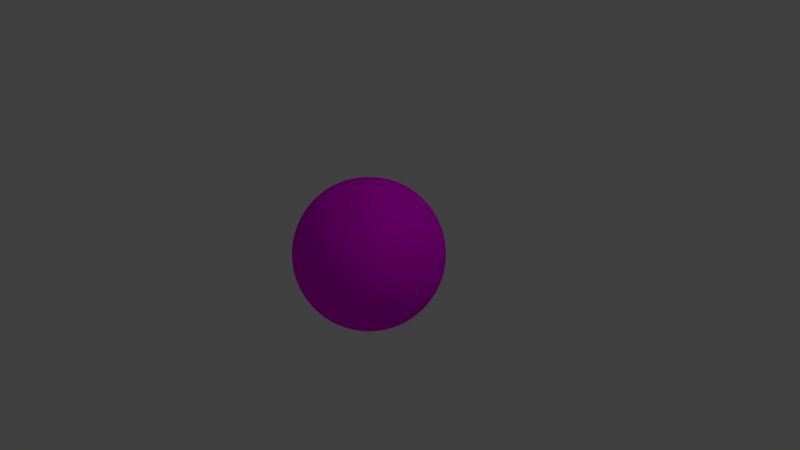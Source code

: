 # Source: itchbal1.blend  (saved by Blender 2.79.0; exported with 4.5.12 LTS)
import bpy
from mathutils import Matrix  # noqa: F401  (used for matrix-valued properties, if any)

bpy.ops.wm.read_factory_settings(use_empty=True)
scene = bpy.context.scene
scene.name = 'Scene'

# ---- collections
col_collection_1 = bpy.data.collections.new('Collection 1'); scene.collection.children.link(col_collection_1)

# ---- images (referenced by path relative to the original .blend; pixels are not part of the script)
import os
ASSET_DIR = os.environ.get("B2B_ASSET_DIR", "")  # directory of the original .blend (textures are referenced by path, not embedded)
HERE = os.path.dirname(os.path.abspath(__file__))  # packed textures are extracted next to this script under _unpacked/

def load_image(name, relpath, width, height, colorspace="sRGB"):
    """Load a texture the original file referenced (path relative to the .blend, or extracted next to this script)."""
    p = next((c for c in (os.path.join(HERE, relpath), os.path.join(ASSET_DIR, relpath)) if relpath and os.path.exists(c)), "")
    if p:
        img = bpy.data.images.load(p, check_existing=True)
        img.name = name
    else:  # same state as the original file: an image datablock whose file is absent (Cycles renders it pink)
        img = bpy.data.images.new(name, width, height)
        img.source = "FILE"
        img.filepath = "//" + (relpath or name)
    img.colorspace_settings.name = colorspace
    return img
img_itchballtexture_jpg_001 = load_image('itchballtexture.jpg.001', 'itchballtexture.jpg', 1024, 1024, 'sRGB')

# ---- materials (node trees are filled in below, after node groups)
mat_material_004 = bpy.data.materials.new('Material.004')
mat_material_004.alpha_threshold = 0.0
mat_material_004.roughness = 0.5

# ---- material node trees
mat_material_004.use_nodes = True; mat_material_004.node_tree.nodes.clear()
_N = mat_material_004.node_tree.nodes; _L = mat_material_004.node_tree.links
n0 = _N.new('ShaderNodeOutputMaterial'); n0.name = 'Material Output'; n0.location = (300, 300)
n1 = _N.new('ShaderNodeBsdfDiffuse'); n1.name = 'Diffuse BSDF'; n1.location = (10, 300)
n2 = _N.new('ShaderNodeTexImage'); n2.name = 'Image Texture'; n2.location = (-180, 300)
n2.width = 140
n2.image = img_itchballtexture_jpg_001
_L.new(n1.outputs[0], n0.inputs[0])
_L.new(n2.outputs[0], n1.inputs[0])
n0.is_active_output = True

# ---- world
world_world = bpy.data.worlds.new('World'); scene.world = world_world
world_world.color = (0.05088, 0.05088, 0.05088)
world_world.use_sun_shadow = False
world_world.sun_shadow_jitter_overblur = 0.0
world_world.cycles.sampling_method = 'MANUAL'

# ---- cameras
cam_camera = bpy.data.cameras.new('Camera')
cam_camera.clip_end = 100.0
cam_camera.lens = 35.0
cam_camera.sensor_width = 32.0
cam_camera.sensor_height = 18.0
cam_camera.ortho_scale = 7.314
cam_camera.dof.focus_distance = 0.0

# ---- lights
light_lamp = bpy.data.lights.new('Lamp', 'POINT')
light_lamp.transmission_factor = 0.0
light_lamp.cutoff_distance = 30.0
light_lamp.energy = 100.0
light_lamp.shadow_buffer_clip_start = 1.001
light_lamp.shadow_soft_size = 0.1
light_lamp.shadow_maximum_resolution = 0.006
light_lamp.use_absolute_resolution = True

# ---- meshes
me_sphere = bpy.data.meshes.new('Sphere')
me_sphere.from_pydata([(3.912e-08, -3.278e-07, 0.9829), (0.07466, 0.3753, 0.9239), (0.1084, 0.5449, 0.8315), (0.1379, 0.6935, 0.7071), (0.1622, 0.8155, 0.5556), (0.1802, 0.9061, 0.3827), (0.1913, 0.9619, 0.1951), (0.1951, 0.9808, 7.55e-08), (0.1913, 0.9619, -0.1951), (0.1802, 0.9061, -0.3827), (0.1622, 0.8155, -0.5556), (0.1379, 0.6935, -0.7071), (0.1084, 0.5449, -0.8315), (0.07466, 0.3753, -0.9239), (3.912e-08, -3.278e-07, -0.9829), (3.725e-08, -3.278e-07, 0.9829), (0.1464, 0.3536, 0.9239), (0.2126, 0.5133, 0.8315), (0.2706, 0.6533, 0.7071), (0.3182, 0.7682, 0.5556), (0.3536, 0.8536, 0.3827), (0.3753, 0.9061, 0.1951), (0.3827, 0.9239, 7.55e-08), (0.3753, 0.9061, -0.1951), (0.3536, 0.8536, -0.3827), (0.3182, 0.7682, -0.5556), (0.2706, 0.6533, -0.7071), (0.2126, 0.5133, -0.8315), (0.1464, 0.3536, -0.9239), (3.725e-08, -3.278e-07, -0.9829), (3.725e-08, -3.204e-07, 0.9829), (0.2126, 0.3182, 0.9239), (0.3087, 0.4619, 0.8315), (0.3928, 0.5879, 0.7071), (0.4619, 0.6913, 0.5556), (0.5133, 0.7682, 0.3827), (0.5449, 0.8155, 0.1951), (0.5556, 0.8315, 7.55e-08), (0.5449, 0.8155, -0.1951), (0.5133, 0.7682, -0.3827), (0.4619, 0.6913, -0.5556), (0.3928, 0.5879, -0.7071), (0.3087, 0.4619, -0.8315), (0.2126, 0.3182, -0.9239), (3.725e-08, -3.204e-07, -0.9829), (3.725e-08, -3.204e-07, 0.9829), (0.2706, 0.2706, 0.9239), (0.3928, 0.3928, 0.8315), (0.5, 0.5, 0.7071), (0.5879, 0.5879, 0.5556), (0.6533, 0.6533, 0.3827), (0.6935, 0.6935, 0.1951), (0.7071, 0.7071, 7.55e-08), (0.6935, 0.6935, -0.1951), (0.6533, 0.6533, -0.3827), (0.5879, 0.5879, -0.5556), (0.5, 0.5, -0.7071), (0.3928, 0.3928, -0.8315), (0.2706, 0.2706, -0.9239), (3.725e-08, -3.204e-07, -0.9829), (3.725e-08, -3.204e-07, 0.9829), (0.3182, 0.2126, 0.9239), (0.4619, 0.3087, 0.8315), (0.5879, 0.3928, 0.7071), (0.6913, 0.4619, 0.5556), (0.7682, 0.5133, 0.3827), (0.8155, 0.5449, 0.1951), (0.8315, 0.5556, 7.55e-08), (0.8155, 0.5449, -0.1951), (0.7682, 0.5133, -0.3827), (0.6913, 0.4619, -0.5556), (0.5879, 0.3928, -0.7071), (0.4619, 0.3087, -0.8315), (0.3182, 0.2126, -0.9239), (3.725e-08, -3.204e-07, -0.9829), (4.47e-08, -3.204e-07, 0.9829), (0.3536, 0.1464, 0.9239), (0.5133, 0.2126, 0.8315), (0.6533, 0.2706, 0.7071), (0.7682, 0.3182, 0.5556), (0.8536, 0.3536, 0.3827), (0.9061, 0.3753, 0.1951), (0.9239, 0.3827, 7.55e-08), (0.9061, 0.3753, -0.1951), (0.8536, 0.3536, -0.3827), (0.7682, 0.3182, -0.5556), (0.6533, 0.2706, -0.7071), (0.5133, 0.2126, -0.8315), (0.3536, 0.1464, -0.9239), (4.47e-08, -3.204e-07, -0.9829), (4.47e-08, -3.204e-07, 0.9829), (0.3753, 0.07466, 0.9239), (0.5449, 0.1084, 0.8315), (0.6935, 0.1379, 0.7071), (0.8155, 0.1622, 0.5556), (0.9061, 0.1802, 0.3827), (0.9619, 0.1913, 0.1951), (0.9808, 0.1951, 7.55e-08), (0.9619, 0.1913, -0.1951), (0.9061, 0.1802, -0.3827), (0.8155, 0.1622, -0.5556), (0.6935, 0.1379, -0.7071), (0.5449, 0.1084, -0.8315), (0.3753, 0.07466, -0.9239), (4.47e-08, -3.204e-07, -0.9829), (4.47e-08, -3.211e-07, 0.9829), (0.3827, -3.192e-07, 0.9239), (0.5556, -3.117e-07, 0.8315), (0.7071, -3.192e-07, 0.7071), (0.8315, -3.341e-07, 0.5556), (0.9239, -2.745e-07, 0.3827), (0.9808, -3.937e-07, 0.1951), (1.0, -3.788e-07, 7.55e-08), (0.9808, -3.937e-07, -0.1951), (0.9239, -2.298e-07, -0.3827), (0.8315, -3.341e-07, -0.5556), (0.7071, -3.192e-07, -0.7071), (0.5556, -3.415e-07, -0.8315), (0.3827, -3.043e-07, -0.9239), (4.47e-08, -3.211e-07, -0.9829), (4.47e-08, -3.204e-07, 0.9829), (0.3753, -0.07466, 0.9239), (0.5449, -0.1084, 0.8315), (0.6935, -0.138, 0.7071), (0.8155, -0.1622, 0.5556), (0.9061, -0.1802, 0.3827), (0.9619, -0.1913, 0.1951), (0.9808, -0.1951, 7.55e-08), (0.9619, -0.1913, -0.1951), (0.9061, -0.1802, -0.3827), (0.8155, -0.1622, -0.5556), (0.6935, -0.138, -0.7071), (0.5449, -0.1084, -0.8315), (0.3753, -0.07466, -0.9239), (4.47e-08, -3.204e-07, -0.9829), (4.47e-08, -3.204e-07, 0.9829), (0.3536, -0.1464, 0.9239), (0.5133, -0.2126, 0.8315), (0.6533, -0.2706, 0.7071), (0.7682, -0.3182, 0.5556), (0.8536, -0.3536, 0.3827), (0.9061, -0.3753, 0.1951), (0.9239, -0.3827, 7.55e-08), (0.9061, -0.3753, -0.1951), (0.8536, -0.3536, -0.3827), (0.7682, -0.3182, -0.5556), (0.6533, -0.2706, -0.7071), (0.5133, -0.2126, -0.8315), (0.3536, -0.1464, -0.9239), (4.47e-08, -3.204e-07, -0.9829), (3.725e-08, -3.204e-07, 0.9829), (0.3182, -0.2126, 0.9239), (0.4619, -0.3087, 0.8315), (0.5879, -0.3928, 0.7071), (0.6913, -0.4619, 0.5556), (0.7682, -0.5133, 0.3827), (0.8155, -0.5449, 0.1951), (0.8315, -0.5556, 7.55e-08), (0.8155, -0.5449, -0.1951), (0.7682, -0.5133, -0.3827), (0.6913, -0.4619, -0.5556), (0.5879, -0.3928, -0.7071), (0.4619, -0.3087, -0.8315), (0.3182, -0.2126, -0.9239), (3.725e-08, -3.204e-07, -0.9829), (3.725e-08, -3.204e-07, 0.9829), (0.2706, -0.2706, 0.9239), (0.3928, -0.3928, 0.8315), (0.5, -0.5, 0.7071), (0.5879, -0.5879, 0.5556), (0.6533, -0.6533, 0.3827), (0.6935, -0.6935, 0.1951), (0.7071, -0.7071, 7.55e-08), (0.6935, -0.6935, -0.1951), (0.6533, -0.6533, -0.3827), (0.5879, -0.5879, -0.5556), (0.5, -0.5, -0.7071), (0.3928, -0.3928, -0.8315), (0.2706, -0.2706, -0.9239), (3.725e-08, -3.204e-07, -0.9829), (3.725e-08, -3.204e-07, 0.9829), (0.2126, -0.3182, 0.9239), (0.3087, -0.4619, 0.8315), (0.3928, -0.5879, 0.7071), (0.4619, -0.6913, 0.5556), (0.5133, -0.7682, 0.3827), (0.5449, -0.8155, 0.1951), (0.5556, -0.8315, 7.55e-08), (0.5449, -0.8155, -0.1951), (0.5133, -0.7682, -0.3827), (0.4619, -0.6913, -0.5556), (0.3928, -0.5879, -0.7071), (0.3087, -0.4619, -0.8315), (0.2126, -0.3182, -0.9239), (3.725e-08, -3.204e-07, -0.9829), (3.725e-08, -3.278e-07, 0.9829), (0.1464, -0.3536, 0.9239), (0.2126, -0.5133, 0.8315), (0.2706, -0.6533, 0.7071), (0.3182, -0.7682, 0.5556), (0.3536, -0.8536, 0.3827), (0.3753, -0.9061, 0.1951), (0.3827, -0.9239, 7.55e-08), (0.3753, -0.9061, -0.1951), (0.3536, -0.8536, -0.3827), (0.3182, -0.7682, -0.5556), (0.2706, -0.6533, -0.7071), (0.2126, -0.5133, -0.8315), (0.1464, -0.3536, -0.9239), (3.725e-08, -3.278e-07, -0.9829), (3.912e-08, -3.278e-07, 0.9829), (0.07466, -0.3753, 0.9239), (0.1084, -0.5449, 0.8315), (0.1379, -0.6935, 0.7071), (0.1622, -0.8155, 0.5556), (0.1802, -0.9061, 0.3827), (0.1913, -0.9619, 0.1951), (0.1951, -0.9808, 7.55e-08), (0.1913, -0.9619, -0.1951), (0.1802, -0.9061, -0.3827), (0.1622, -0.8155, -0.5556), (0.1379, -0.6935, -0.7071), (0.1084, -0.5449, -0.8315), (0.07466, -0.3753, -0.9239), (3.912e-08, -3.278e-07, -0.9829), (3.893e-08, -3.278e-07, 0.9829), (4.122e-08, -0.3827, 0.9239), (2.632e-08, -0.5556, 0.8315), (-2.584e-08, -0.7071, 0.7071), (-8.544e-08, -0.8315, 0.5556), (6.357e-08, -0.9239, 0.3827), (-8.544e-08, -0.9808, 0.1951), (-1.003e-07, -1.0, 7.55e-08), (-8.544e-08, -0.9808, -0.1951), (6.357e-08, -0.9239, -0.3827), (-8.544e-08, -0.8315, -0.5556), (-2.584e-08, -0.7071, -0.7071), (-1.094e-08, -0.5556, -0.8315), (3.964e-09, -0.3827, -0.9239), (3.893e-08, -3.278e-07, -0.9829), (3.912e-08, -3.278e-07, 0.9829), (-0.07466, -0.3753, 0.9239), (-0.1084, -0.5449, 0.8315), (-0.1379, -0.6935, 0.7071), (-0.1622, -0.8155, 0.5556), (-0.1802, -0.9061, 0.3827), (-0.1913, -0.9619, 0.1951), (-0.1951, -0.9808, 7.55e-08), (-0.1913, -0.9619, -0.1951), (-0.1802, -0.9061, -0.3827), (-0.1622, -0.8155, -0.5556), (-0.1379, -0.6935, -0.7071), (-0.1084, -0.5449, -0.8315), (-0.07466, -0.3753, -0.9239), (3.912e-08, -3.278e-07, -0.9829), (3.725e-08, -3.278e-07, 0.9829), (-0.1464, -0.3536, 0.9239), (-0.2126, -0.5133, 0.8315), (-0.2706, -0.6533, 0.7071), (-0.3182, -0.7682, 0.5556), (-0.3536, -0.8536, 0.3827), (-0.3753, -0.9061, 0.1951), (-0.3827, -0.9239, 7.55e-08), (-0.3753, -0.9061, -0.1951), (-0.3536, -0.8536, -0.3827), (-0.3182, -0.7682, -0.5556), (-0.2706, -0.6533, -0.7071), (-0.2126, -0.5133, -0.8315), (-0.1464, -0.3536, -0.9239), (3.725e-08, -3.278e-07, -0.9829), (3.725e-08, -3.204e-07, 0.9829), (-0.2126, -0.3182, 0.9239), (-0.3087, -0.4619, 0.8315), (-0.3928, -0.5879, 0.7071), (-0.4619, -0.6913, 0.5556), (-0.5133, -0.7682, 0.3827), (-0.5449, -0.8155, 0.1951), (-0.5556, -0.8315, 7.55e-08), (-0.5449, -0.8155, -0.1951), (-0.5133, -0.7682, -0.3827), (-0.4619, -0.6913, -0.5556), (-0.3928, -0.5879, -0.7071), (-0.3087, -0.4619, -0.8315), (-0.2126, -0.3182, -0.9239), (3.725e-08, -3.204e-07, -0.9829), (3.725e-08, -3.204e-07, 0.9829), (-0.2706, -0.2706, 0.9239), (-0.3928, -0.3928, 0.8315), (-0.5, -0.5, 0.7071), (-0.5879, -0.5879, 0.5556), (-0.6533, -0.6533, 0.3827), (-0.6935, -0.6935, 0.1951), (-0.7071, -0.7071, 7.55e-08), (-0.6935, -0.6935, -0.1951), (-0.6533, -0.6533, -0.3827), (-0.5879, -0.5879, -0.5556), (-0.5, -0.5, -0.7071), (-0.3928, -0.3928, -0.8315), (-0.2706, -0.2706, -0.9239), (3.725e-08, -3.204e-07, -0.9829), (3.725e-08, -3.204e-07, 0.9829), (-0.3182, -0.2126, 0.9239), (-0.4619, -0.3087, 0.8315), (-0.5879, -0.3928, 0.7071), (-0.6913, -0.4619, 0.5556), (-0.7682, -0.5133, 0.3827), (-0.8155, -0.5449, 0.1951), (-0.8315, -0.5556, 7.55e-08), (-0.8155, -0.5449, -0.1951), (-0.7682, -0.5133, -0.3827), (-0.6913, -0.4619, -0.5556), (-0.5879, -0.3928, -0.7071), (-0.4619, -0.3087, -0.8315), (-0.3182, -0.2126, -0.9239), (3.725e-08, -3.204e-07, -0.9829), (4.47e-08, -3.204e-07, 0.9829), (-0.3536, -0.1464, 0.9239), (-0.5133, -0.2126, 0.8315), (-0.6533, -0.2706, 0.7071), (-0.7682, -0.3182, 0.5556), (-0.8536, -0.3536, 0.3827), (-0.9061, -0.3753, 0.1951), (-0.9239, -0.3827, 7.55e-08), (-0.9061, -0.3753, -0.1951), (-0.8536, -0.3536, -0.3827), (-0.7682, -0.3182, -0.5556), (-0.6533, -0.2706, -0.7071), (-0.5133, -0.2126, -0.8315), (-0.3536, -0.1464, -0.9239), (4.47e-08, -3.204e-07, -0.9829), (4.47e-08, -3.204e-07, 0.9829), (-0.3753, -0.07466, 0.9239), (-0.5449, -0.1084, 0.8315), (-0.6935, -0.1379, 0.7071), (-0.8155, -0.1622, 0.5556), (-0.9061, -0.1802, 0.3827), (-0.9619, -0.1913, 0.1951), (-0.9808, -0.1951, 7.55e-08), (-0.9619, -0.1913, -0.1951), (-0.9061, -0.1802, -0.3827), (-0.8155, -0.1622, -0.5556), (-0.6935, -0.1379, -0.7071), (-0.5449, -0.1084, -0.8315), (-0.3753, -0.07466, -0.9239), (4.47e-08, -3.204e-07, -0.9829), (4.47e-08, -3.211e-07, 0.9829), (-0.3827, -2.819e-07, 0.9239), (-0.5556, -2.819e-07, 0.8315), (-0.7071, -1.851e-07, 0.7071), (-0.8315, -1.404e-07, 0.5556), (-0.9239, -3.192e-07, 0.3827), (-0.9808, -9.567e-08, 0.1951), (-1.0, -1.404e-07, 7.55e-08), (-0.9808, -9.567e-08, -0.1951), (-0.9239, -3.192e-07, -0.3827), (-0.8315, -1.404e-07, -0.5556), (-0.7071, -1.851e-07, -0.7071), (-0.5556, -2.596e-07, -0.8315), (-0.3827, -2.521e-07, -0.9239), (4.47e-08, -3.211e-07, -0.9829), (4.47e-08, -3.204e-07, 0.9829), (-0.3753, 0.07466, 0.9239), (-0.5449, 0.1084, 0.8315), (-0.6935, 0.1379, 0.7071), (-0.8155, 0.1622, 0.5556), (-0.9061, 0.1802, 0.3827), (-0.9619, 0.1913, 0.1951), (-0.9808, 0.1951, 7.55e-08), (-0.9619, 0.1913, -0.1951), (-0.9061, 0.1802, -0.3827), (-0.8155, 0.1622, -0.5556), (-0.6935, 0.1379, -0.7071), (-0.5449, 0.1084, -0.8315), (-0.3753, 0.07466, -0.9239), (4.47e-08, -3.204e-07, -0.9829), (4.47e-08, -3.204e-07, 0.9829), (-0.3536, 0.1464, 0.9239), (-0.5133, 0.2126, 0.8315), (-0.6533, 0.2706, 0.7071), (-0.7682, 0.3182, 0.5556), (-0.8536, 0.3536, 0.3827), (-0.9061, 0.3753, 0.1951), (-0.9239, 0.3827, 7.55e-08), (-0.9061, 0.3753, -0.1951), (-0.8536, 0.3536, -0.3827), (-0.7682, 0.3182, -0.5556), (-0.6533, 0.2706, -0.7071), (-0.5133, 0.2126, -0.8315), (-0.3536, 0.1464, -0.9239), (4.47e-08, -3.204e-07, -0.9829), (3.725e-08, -3.204e-07, 0.9829), (-0.3182, 0.2126, 0.9239), (-0.4619, 0.3087, 0.8315), (-0.5879, 0.3928, 0.7071), (-0.6913, 0.4619, 0.5556), (-0.7682, 0.5133, 0.3827), (-0.8155, 0.5449, 0.1951), (-0.8315, 0.5556, 7.55e-08), (-0.8155, 0.5449, -0.1951), (-0.7682, 0.5133, -0.3827), (-0.6913, 0.4619, -0.5556), (-0.5879, 0.3928, -0.7071), (-0.4619, 0.3087, -0.8315), (-0.3182, 0.2126, -0.9239), (3.725e-08, -3.204e-07, -0.9829), (3.725e-08, -3.204e-07, 0.9829), (-0.2706, 0.2706, 0.9239), (-0.3928, 0.3928, 0.8315), (-0.5, 0.5, 0.7071), (-0.5879, 0.5879, 0.5556), (-0.6533, 0.6533, 0.3827), (-0.6935, 0.6935, 0.1951), (-0.7071, 0.7071, 7.55e-08), (-0.6935, 0.6935, -0.1951), (-0.6533, 0.6533, -0.3827), (-0.5879, 0.5879, -0.5556), (-0.5, 0.5, -0.7071), (-0.3928, 0.3928, -0.8315), (-0.2706, 0.2706, -0.9239), (3.725e-08, -3.204e-07, -0.9829), (3.725e-08, -3.204e-07, 0.9829), (-0.2126, 0.3182, 0.9239), (-0.3087, 0.4619, 0.8315), (-0.3928, 0.5879, 0.7071), (-0.4619, 0.6913, 0.5556), (-0.5133, 0.7682, 0.3827), (-0.5449, 0.8155, 0.1951), (-0.5556, 0.8315, 7.55e-08), (-0.5449, 0.8155, -0.1951), (-0.5133, 0.7682, -0.3827), (-0.4619, 0.6913, -0.5556), (-0.3928, 0.5879, -0.7071), (-0.3087, 0.4619, -0.8315), (-0.2126, 0.3182, -0.9239), (3.725e-08, -3.204e-07, -0.9829), (3.725e-08, -3.278e-07, 0.9829), (-0.1464, 0.3536, 0.9239), (-0.2126, 0.5133, 0.8315), (-0.2706, 0.6533, 0.7071), (-0.3182, 0.7682, 0.5556), (-0.3536, 0.8536, 0.3827), (-0.3753, 0.9061, 0.1951), (-0.3827, 0.9239, 7.55e-08), (-0.3753, 0.9061, -0.1951), (-0.3536, 0.8536, -0.3827), (-0.3182, 0.7682, -0.5556), (-0.2706, 0.6533, -0.7071), (-0.2126, 0.5133, -0.8315), (-0.1464, 0.3536, -0.9239), (3.725e-08, -3.278e-07, -0.9829), (3.912e-08, -3.278e-07, 0.9829), (-0.07466, 0.3753, 0.9239), (-0.1084, 0.5449, 0.8315), (-0.1379, 0.6935, 0.7071), (-0.1622, 0.8155, 0.5556), (-0.1802, 0.9061, 0.3827), (-0.1913, 0.9619, 0.1951), (-0.1951, 0.9808, 7.55e-08), (-0.1913, 0.9619, -0.1951), (-0.1802, 0.9061, -0.3827), (-0.1622, 0.8155, -0.5556), (-0.1379, 0.6935, -0.7071), (-0.1084, 0.5449, -0.8315), (-0.07466, 0.3753, -0.9239), (3.912e-08, -3.278e-07, -0.9829), (3.893e-08, -3.278e-07, 0.9829), (7.847e-08, 0.3827, 0.9239), (1.083e-07, 0.5556, 0.8315), (1.53e-07, 0.7071, 0.7071), (2.722e-07, 0.8315, 0.5556), (6.357e-08, 0.9239, 0.3827), (2.573e-07, 0.9808, 0.1951), (2.722e-07, 1.0, 7.55e-08), (2.573e-07, 0.9808, -0.1951), (6.357e-08, 0.9239, -0.3827), (2.722e-07, 0.8315, -0.5556), (1.53e-07, 0.7071, -0.7071), (1.232e-07, 0.5556, -0.8315), (7.847e-08, 0.3827, -0.9239), (3.893e-08, -3.278e-07, -0.9829)], [], [(467, 466, 1, 2), (475, 474, 9, 10), (468, 467, 2, 3), (476, 475, 10, 11), (469, 468, 3, 4), (477, 476, 11, 12), (470, 469, 4, 5), (478, 477, 12, 13), (471, 470, 5, 6), (479, 478, 13, 14), (472, 471, 6, 7), (473, 472, 7, 8), (466, 465, 0, 1), (474, 473, 8, 9), (8, 7, 22, 23), (1, 0, 15, 16), (9, 8, 23, 24), (2, 1, 16, 17), (10, 9, 24, 25), (3, 2, 17, 18), (11, 10, 25, 26), (4, 3, 18, 19), (12, 11, 26, 27), (5, 4, 19, 20), (13, 12, 27, 28), (6, 5, 20, 21), (14, 13, 28, 29), (7, 6, 21, 22), (27, 26, 41, 42), (20, 19, 34, 35), (28, 27, 42, 43), (21, 20, 35, 36), (29, 28, 43, 44), (22, 21, 36, 37), (23, 22, 37, 38), (16, 15, 30, 31), (24, 23, 38, 39), (17, 16, 31, 32), (25, 24, 39, 40), (18, 17, 32, 33), (26, 25, 40, 41), (19, 18, 33, 34), (39, 38, 53, 54), (32, 31, 46, 47), (40, 39, 54, 55), (33, 32, 47, 48), (41, 40, 55, 56), (34, 33, 48, 49), (42, 41, 56, 57), (35, 34, 49, 50), (43, 42, 57, 58), (36, 35, 50, 51), (44, 43, 58, 59), (37, 36, 51, 52), (38, 37, 52, 53), (31, 30, 45, 46), (58, 57, 72, 73), (51, 50, 65, 66), (59, 58, 73, 74), (52, 51, 66, 67), (53, 52, 67, 68), (46, 45, 60, 61), (54, 53, 68, 69), (47, 46, 61, 62), (55, 54, 69, 70), (48, 47, 62, 63), (56, 55, 70, 71), (49, 48, 63, 64), (57, 56, 71, 72), (50, 49, 64, 65), (62, 61, 76, 77), (70, 69, 84, 85), (63, 62, 77, 78), (71, 70, 85, 86), (64, 63, 78, 79), (72, 71, 86, 87), (65, 64, 79, 80), (73, 72, 87, 88), (66, 65, 80, 81), (74, 73, 88, 89), (67, 66, 81, 82), (68, 67, 82, 83), (61, 60, 75, 76), (69, 68, 83, 84), (81, 80, 95, 96), (89, 88, 103, 104), (82, 81, 96, 97), (83, 82, 97, 98), (76, 75, 90, 91), (84, 83, 98, 99), (77, 76, 91, 92), (85, 84, 99, 100), (78, 77, 92, 93), (86, 85, 100, 101), (79, 78, 93, 94), (87, 86, 101, 102), (80, 79, 94, 95), (88, 87, 102, 103), (100, 99, 114, 115), (93, 92, 107, 108), (101, 100, 115, 116), (94, 93, 108, 109), (102, 101, 116, 117), (95, 94, 109, 110), (103, 102, 117, 118), (96, 95, 110, 111), (104, 103, 118, 119), (97, 96, 111, 112), (98, 97, 112, 113), (91, 90, 105, 106), (99, 98, 113, 114), (92, 91, 106, 107), (119, 118, 133, 134), (112, 111, 126, 127), (113, 112, 127, 128), (106, 105, 120, 121), (114, 113, 128, 129), (107, 106, 121, 122), (115, 114, 129, 130), (108, 107, 122, 123), (116, 115, 130, 131), (109, 108, 123, 124), (117, 116, 131, 132), (110, 109, 124, 125), (118, 117, 132, 133), (111, 110, 125, 126), (123, 122, 137, 138), (131, 130, 145, 146), (124, 123, 138, 139), (132, 131, 146, 147), (125, 124, 139, 140), (133, 132, 147, 148), (126, 125, 140, 141), (134, 133, 148, 149), (127, 126, 141, 142), (128, 127, 142, 143), (121, 120, 135, 136), (129, 128, 143, 144), (122, 121, 136, 137), (130, 129, 144, 145), (142, 141, 156, 157), (143, 142, 157, 158), (136, 135, 150, 151), (144, 143, 158, 159), (137, 136, 151, 152), (145, 144, 159, 160), (138, 137, 152, 153), (146, 145, 160, 161), (139, 138, 153, 154), (147, 146, 161, 162), (140, 139, 154, 155), (148, 147, 162, 163), (141, 140, 155, 156), (149, 148, 163, 164), (161, 160, 175, 176), (154, 153, 168, 169), (162, 161, 176, 177), (155, 154, 169, 170), (163, 162, 177, 178), (156, 155, 170, 171), (164, 163, 178, 179), (157, 156, 171, 172), (158, 157, 172, 173), (151, 150, 165, 166), (159, 158, 173, 174), (152, 151, 166, 167), (160, 159, 174, 175), (153, 152, 167, 168), (173, 172, 187, 188), (166, 165, 180, 181), (174, 173, 188, 189), (167, 166, 181, 182), (175, 174, 189, 190), (168, 167, 182, 183), (176, 175, 190, 191), (169, 168, 183, 184), (177, 176, 191, 192), (170, 169, 184, 185), (178, 177, 192, 193), (171, 170, 185, 186), (179, 178, 193, 194), (172, 171, 186, 187), (192, 191, 206, 207), (185, 184, 199, 200), (193, 192, 207, 208), (186, 185, 200, 201), (194, 193, 208, 209), (187, 186, 201, 202), (188, 187, 202, 203), (181, 180, 195, 196), (189, 188, 203, 204), (182, 181, 196, 197), (190, 189, 204, 205), (183, 182, 197, 198), (191, 190, 205, 206), (184, 183, 198, 199), (196, 195, 210, 211), (204, 203, 218, 219), (197, 196, 211, 212), (205, 204, 219, 220), (198, 197, 212, 213), (206, 205, 220, 221), (199, 198, 213, 214), (207, 206, 221, 222), (200, 199, 214, 215), (208, 207, 222, 223), (201, 200, 215, 216), (209, 208, 223, 224), (202, 201, 216, 217), (203, 202, 217, 218), (215, 214, 229, 230), (223, 222, 237, 238), (216, 215, 230, 231), (224, 223, 238, 239), (217, 216, 231, 232), (218, 217, 232, 233), (211, 210, 225, 226), (219, 218, 233, 234), (212, 211, 226, 227), (220, 219, 234, 235), (213, 212, 227, 228), (221, 220, 235, 236), (214, 213, 228, 229), (222, 221, 236, 237), (234, 233, 248, 249), (227, 226, 241, 242), (235, 234, 249, 250), (228, 227, 242, 243), (236, 235, 250, 251), (229, 228, 243, 244), (237, 236, 251, 252), (230, 229, 244, 245), (238, 237, 252, 253), (231, 230, 245, 246), (239, 238, 253, 254), (232, 231, 246, 247), (233, 232, 247, 248), (226, 225, 240, 241), (253, 252, 267, 268), (246, 245, 260, 261), (254, 253, 268, 269), (247, 246, 261, 262), (248, 247, 262, 263), (241, 240, 255, 256), (249, 248, 263, 264), (242, 241, 256, 257), (250, 249, 264, 265), (243, 242, 257, 258), (251, 250, 265, 266), (244, 243, 258, 259), (252, 251, 266, 267), (245, 244, 259, 260), (257, 256, 271, 272), (265, 264, 279, 280), (258, 257, 272, 273), (266, 265, 280, 281), (259, 258, 273, 274), (267, 266, 281, 282), (260, 259, 274, 275), (268, 267, 282, 283), (261, 260, 275, 276), (269, 268, 283, 284), (262, 261, 276, 277), (263, 262, 277, 278), (256, 255, 270, 271), (264, 263, 278, 279), (276, 275, 290, 291), (284, 283, 298, 299), (277, 276, 291, 292), (278, 277, 292, 293), (271, 270, 285, 286), (279, 278, 293, 294), (272, 271, 286, 287), (280, 279, 294, 295), (273, 272, 287, 288), (281, 280, 295, 296), (274, 273, 288, 289), (282, 281, 296, 297), (275, 274, 289, 290), (283, 282, 297, 298), (295, 294, 309, 310), (288, 287, 302, 303), (296, 295, 310, 311), (289, 288, 303, 304), (297, 296, 311, 312), (290, 289, 304, 305), (298, 297, 312, 313), (291, 290, 305, 306), (299, 298, 313, 314), (292, 291, 306, 307), (293, 292, 307, 308), (286, 285, 300, 301), (294, 293, 308, 309), (287, 286, 301, 302), (314, 313, 328, 329), (307, 306, 321, 322), (308, 307, 322, 323), (301, 300, 315, 316), (309, 308, 323, 324), (302, 301, 316, 317), (310, 309, 324, 325), (303, 302, 317, 318), (311, 310, 325, 326), (304, 303, 318, 319), (312, 311, 326, 327), (305, 304, 319, 320), (313, 312, 327, 328), (306, 305, 320, 321), (326, 325, 340, 341), (319, 318, 333, 334), (327, 326, 341, 342), (320, 319, 334, 335), (328, 327, 342, 343), (321, 320, 335, 336), (329, 328, 343, 344), (322, 321, 336, 337), (323, 322, 337, 338), (316, 315, 330, 331), (324, 323, 338, 339), (317, 316, 331, 332), (325, 324, 339, 340), (318, 317, 332, 333), (338, 337, 352, 353), (331, 330, 345, 346), (339, 338, 353, 354), (332, 331, 346, 347), (340, 339, 354, 355), (333, 332, 347, 348), (341, 340, 355, 356), (334, 333, 348, 349), (342, 341, 356, 357), (335, 334, 349, 350), (343, 342, 357, 358), (336, 335, 350, 351), (344, 343, 358, 359), (337, 336, 351, 352), (349, 348, 363, 364), (357, 356, 371, 372), (350, 349, 364, 365), (358, 357, 372, 373), (351, 350, 365, 366), (359, 358, 373, 374), (352, 351, 366, 367), (353, 352, 367, 368), (346, 345, 360, 361), (354, 353, 368, 369), (347, 346, 361, 362), (355, 354, 369, 370), (348, 347, 362, 363), (356, 355, 370, 371), (368, 367, 382, 383), (361, 360, 375, 376), (369, 368, 383, 384), (362, 361, 376, 377), (370, 369, 384, 385), (363, 362, 377, 378), (371, 370, 385, 386), (364, 363, 378, 379), (372, 371, 386, 387), (365, 364, 379, 380), (373, 372, 387, 388), (366, 365, 380, 381), (374, 373, 388, 389), (367, 366, 381, 382), (387, 386, 401, 402), (380, 379, 394, 395), (388, 387, 402, 403), (381, 380, 395, 396), (389, 388, 403, 404), (382, 381, 396, 397), (383, 382, 397, 398), (376, 375, 390, 391), (384, 383, 398, 399), (377, 376, 391, 392), (385, 384, 399, 400), (378, 377, 392, 393), (386, 385, 400, 401), (379, 378, 393, 394), (391, 390, 405, 406), (399, 398, 413, 414), (392, 391, 406, 407), (400, 399, 414, 415), (393, 392, 407, 408), (401, 400, 415, 416), (394, 393, 408, 409), (402, 401, 416, 417), (395, 394, 409, 410), (403, 402, 417, 418), (396, 395, 410, 411), (404, 403, 418, 419), (397, 396, 411, 412), (398, 397, 412, 413), (410, 409, 424, 425), (418, 417, 432, 433), (411, 410, 425, 426), (419, 418, 433, 434), (412, 411, 426, 427), (413, 412, 427, 428), (406, 405, 420, 421), (414, 413, 428, 429), (407, 406, 421, 422), (415, 414, 429, 430), (408, 407, 422, 423), (416, 415, 430, 431), (409, 408, 423, 424), (417, 416, 431, 432), (429, 428, 443, 444), (422, 421, 436, 437), (430, 429, 444, 445), (423, 422, 437, 438), (431, 430, 445, 446), (424, 423, 438, 439), (432, 431, 446, 447), (425, 424, 439, 440), (433, 432, 447, 448), (426, 425, 440, 441), (434, 433, 448, 449), (427, 426, 441, 442), (428, 427, 442, 443), (421, 420, 435, 436), (448, 447, 462, 463), (441, 440, 455, 456), (449, 448, 463, 464), (442, 441, 456, 457), (443, 442, 457, 458), (436, 435, 450, 451), (444, 443, 458, 459), (437, 436, 451, 452), (445, 444, 459, 460), (438, 437, 452, 453), (446, 445, 460, 461), (439, 438, 453, 454), (447, 446, 461, 462), (440, 439, 454, 455), (460, 459, 474, 475), (453, 452, 467, 468), (461, 460, 475, 476), (454, 453, 468, 469), (462, 461, 476, 477), (455, 454, 469, 470), (463, 462, 477, 478), (456, 455, 470, 471), (464, 463, 478, 479), (457, 456, 471, 472), (458, 457, 472, 473), (451, 450, 465, 466), (459, 458, 473, 474), (452, 451, 466, 467)])
_uv = me_sphere.uv_layers.new(name='UVMap')
_uv.uv.foreach_set('vector', [0.5, 0.8433, 0.5, 0.912, 0.4687, 0.912, 0.4687, 0.8433, 0.5, 0.294, 0.5, 0.3627, 0.4687, 0.3627, 0.4687, 0.294, 0.5, 0.7747, 0.5, 0.8433, 0.4687, 0.8433, 0.4687, 0.7747, 0.5, 0.2253, 0.5, 0.294, 0.4687, 0.294, 0.4687, 0.2253, 0.5, 0.706, 0.5, 0.7747, 0.4687, 0.7747, 0.4687, 0.706, 0.5, 0.1567, 0.5, 0.2253, 0.4687, 0.2253, 0.4687, 0.1567, 0.5, 0.6373, 0.5, 0.706, 0.4687, 0.706, 0.4687, 0.6373, 0.5, 0.08799, 0.5, 0.1567, 0.4687, 0.1567, 0.4687, 0.088, 0.5, 0.5687, 0.5, 0.6373, 0.4687, 0.6373, 0.4687, 0.5687, 0.5, 0.0, 0.5, 0.08799, 0.4687, 0.088, 0.4687, 0.0, 0.5, 0.5, 0.5, 0.5687, 0.4687, 0.5687, 0.4687, 0.5, 0.5, 0.4313, 0.5, 0.5, 0.4687, 0.5, 0.4687, 0.4313, 0.5, 0.912, 0.5, 1.0, 0.4687, 1.0, 0.4687, 0.912, 0.5, 0.3627, 0.5, 0.4313, 0.4687, 0.4313, 0.4687, 0.3627, 0.4687, 0.4313, 0.4687, 0.5, 0.4375, 0.5, 0.4375, 0.4313, 0.4687, 0.912, 0.4687, 1.0, 0.4375, 1.0, 0.4375, 0.912, 0.4687, 0.3627, 0.4687, 0.4313, 0.4375, 0.4313, 0.4375, 0.3627, 0.4687, 0.8433, 0.4687, 0.912, 0.4375, 0.912, 0.4375, 0.8433, 0.4687, 0.294, 0.4687, 0.3627, 0.4375, 0.3627, 0.4375, 0.294, 0.4687, 0.7747, 0.4687, 0.8433, 0.4375, 0.8433, 0.4375, 0.7747, 0.4687, 0.2253, 0.4687, 0.294, 0.4375, 0.294, 0.4375, 0.2253, 0.4687, 0.706, 0.4687, 0.7747, 0.4375, 0.7747, 0.4375, 0.706, 0.4687, 0.1567, 0.4687, 0.2253, 0.4375, 0.2253, 0.4375, 0.1567, 0.4687, 0.6373, 0.4687, 0.706, 0.4375, 0.706, 0.4375, 0.6373, 0.4687, 0.088, 0.4687, 0.1567, 0.4375, 0.1567, 0.4375, 0.088, 0.4687, 0.5687, 0.4687, 0.6373, 0.4375, 0.6373, 0.4375, 0.5687, 0.4687, 0.0, 0.4687, 0.088, 0.4375, 0.088, 0.4375, 0.0, 0.4687, 0.5, 0.4687, 0.5687, 0.4375, 0.5687, 0.4375, 0.5, 0.4375, 0.1567, 0.4375, 0.2253, 0.4062, 0.2253, 0.4062, 0.1567, 0.4375, 0.6373, 0.4375, 0.706, 0.4062, 0.706, 0.4062, 0.6373, 0.4375, 0.088, 0.4375, 0.1567, 0.4062, 0.1567, 0.4062, 0.088, 0.4375, 0.5687, 0.4375, 0.6373, 0.4062, 0.6373, 0.4062, 0.5687, 0.4375, 0.0, 0.4375, 0.088, 0.4062, 0.088, 0.4062, 0.0, 0.4375, 0.5, 0.4375, 0.5687, 0.4062, 0.5687, 0.4062, 0.5, 0.4375, 0.4313, 0.4375, 0.5, 0.4062, 0.5, 0.4062, 0.4313, 0.4375, 0.912, 0.4375, 1.0, 0.4062, 1.0, 0.4062, 0.912, 0.4375, 0.3627, 0.4375, 0.4313, 0.4062, 0.4313, 0.4062, 0.3627, 0.4375, 0.8433, 0.4375, 0.912, 0.4062, 0.912, 0.4062, 0.8433, 0.4375, 0.294, 0.4375, 0.3627, 0.4062, 0.3627, 0.4062, 0.294, 0.4375, 0.7747, 0.4375, 0.8433, 0.4062, 0.8433, 0.4062, 0.7747, 0.4375, 0.2253, 0.4375, 0.294, 0.4062, 0.294, 0.4062, 0.2253, 0.4375, 0.706, 0.4375, 0.7747, 0.4062, 0.7747, 0.4062, 0.706, 0.4062, 0.3627, 0.4062, 0.4313, 0.375, 0.4313, 0.375, 0.3627, 0.4062, 0.8433, 0.4062, 0.912, 0.375, 0.912, 0.375, 0.8433, 0.4062, 0.294, 0.4062, 0.3627, 0.375, 0.3627, 0.375, 0.294, 0.4062, 0.7747, 0.4062, 0.8433, 0.375, 0.8433, 0.375, 0.7747, 0.4062, 0.2253, 0.4062, 0.294, 0.375, 0.294, 0.375, 0.2253, 0.4062, 0.706, 0.4062, 0.7747, 0.375, 0.7747, 0.375, 0.706, 0.4062, 0.1567, 0.4062, 0.2253, 0.375, 0.2253, 0.375, 0.1567, 0.4062, 0.6373, 0.4062, 0.706, 0.375, 0.706, 0.375, 0.6373, 0.4062, 0.088, 0.4062, 0.1567, 0.375, 0.1567, 0.375, 0.088, 0.4062, 0.5687, 0.4062, 0.6373, 0.375, 0.6373, 0.375, 0.5687, 0.4062, 0.0, 0.4062, 0.088, 0.375, 0.088, 0.375, 0.0, 0.4062, 0.5, 0.4062, 0.5687, 0.375, 0.5687, 0.375, 0.5, 0.4062, 0.4313, 0.4062, 0.5, 0.375, 0.5, 0.375, 0.4313, 0.4062, 0.912, 0.4062, 1.0, 0.375, 1.0, 0.375, 0.912, 0.375, 0.088, 0.375, 0.1567, 0.3437, 0.1567, 0.3437, 0.088, 0.375, 0.5687, 0.375, 0.6373, 0.3437, 0.6373, 0.3437, 0.5687, 0.375, 0.0, 0.375, 0.088, 0.3437, 0.088, 0.3437, 0.0, 0.375, 0.5, 0.375, 0.5687, 0.3437, 0.5687, 0.3437, 0.5, 0.375, 0.4313, 0.375, 0.5, 0.3437, 0.5, 0.3437, 0.4313, 0.375, 0.912, 0.375, 1.0, 0.3437, 1.0, 0.3437, 0.912, 0.375, 0.3627, 0.375, 0.4313, 0.3437, 0.4313, 0.3437, 0.3627, 0.375, 0.8433, 0.375, 0.912, 0.3437, 0.912, 0.3437, 0.8433, 0.375, 0.294, 0.375, 0.3627, 0.3437, 0.3627, 0.3437, 0.294, 0.375, 0.7747, 0.375, 0.8433, 0.3437, 0.8433, 0.3437, 0.7747, 0.375, 0.2253, 0.375, 0.294, 0.3437, 0.294, 0.3437, 0.2253, 0.375, 0.706, 0.375, 0.7747, 0.3437, 0.7747, 0.3437, 0.706, 0.375, 0.1567, 0.375, 0.2253, 0.3437, 0.2253, 0.3437, 0.1567, 0.375, 0.6373, 0.375, 0.706, 0.3437, 0.706, 0.3437, 0.6373, 0.3437, 0.8433, 0.3437, 0.912, 0.3125, 0.912, 0.3125, 0.8433, 0.3437, 0.294, 0.3437, 0.3627, 0.3125, 0.3627, 0.3125, 0.294, 0.3437, 0.7747, 0.3437, 0.8433, 0.3125, 0.8433, 0.3125, 0.7747, 0.3437, 0.2253, 0.3437, 0.294, 0.3125, 0.294, 0.3125, 0.2253, 0.3437, 0.706, 0.3437, 0.7747, 0.3125, 0.7747, 0.3125, 0.706, 0.3437, 0.1567, 0.3437, 0.2253, 0.3125, 0.2253, 0.3125, 0.1567, 0.3437, 0.6373, 0.3437, 0.706, 0.3125, 0.706, 0.3125, 0.6373, 0.3437, 0.088, 0.3437, 0.1567, 0.3125, 0.1567, 0.3125, 0.088, 0.3437, 0.5687, 0.3437, 0.6373, 0.3125, 0.6373, 0.3125, 0.5687, 0.3437, 0.0, 0.3437, 0.088, 0.3125, 0.088, 0.3125, 0.0, 0.3437, 0.5, 0.3437, 0.5687, 0.3125, 0.5687, 0.3125, 0.5, 0.3437, 0.4313, 0.3437, 0.5, 0.3125, 0.5, 0.3125, 0.4313, 0.3437, 0.912, 0.3437, 1.0, 0.3125, 1.0, 0.3125, 0.912, 0.3437, 0.3627, 0.3437, 0.4313, 0.3125, 0.4313, 0.3125, 0.3627, 0.3125, 0.5687, 0.3125, 0.6373, 0.2812, 0.6373, 0.2812, 0.5687, 0.3125, 0.0, 0.3125, 0.088, 0.2812, 0.088, 0.2812, 0.0, 0.3125, 0.5, 0.3125, 0.5687, 0.2812, 0.5687, 0.2812, 0.5, 0.3125, 0.4313, 0.3125, 0.5, 0.2812, 0.5, 0.2812, 0.4313, 0.3125, 0.912, 0.3125, 1.0, 0.2812, 1.0, 0.2812, 0.912, 0.3125, 0.3627, 0.3125, 0.4313, 0.2812, 0.4313, 0.2812, 0.3627, 0.3125, 0.8433, 0.3125, 0.912, 0.2812, 0.912, 0.2812, 0.8433, 0.3125, 0.294, 0.3125, 0.3627, 0.2812, 0.3627, 0.2812, 0.294, 0.3125, 0.7747, 0.3125, 0.8433, 0.2812, 0.8433, 0.2812, 0.7747, 0.3125, 0.2253, 0.3125, 0.294, 0.2812, 0.294, 0.2812, 0.2253, 0.3125, 0.706, 0.3125, 0.7747, 0.2812, 0.7747, 0.2812, 0.706, 0.3125, 0.1567, 0.3125, 0.2253, 0.2812, 0.2253, 0.2812, 0.1567, 0.3125, 0.6373, 0.3125, 0.706, 0.2812, 0.706, 0.2812, 0.6373, 0.3125, 0.088, 0.3125, 0.1567, 0.2812, 0.1567, 0.2812, 0.088, 0.2812, 0.294, 0.2812, 0.3627, 0.25, 0.3627, 0.25, 0.294, 0.2812, 0.7747, 0.2812, 0.8433, 0.25, 0.8433, 0.25, 0.7747, 0.2812, 0.2253, 0.2812, 0.294, 0.25, 0.294, 0.25, 0.2253, 0.2812, 0.706, 0.2812, 0.7747, 0.25, 0.7747, 0.25, 0.706, 0.2812, 0.1567, 0.2812, 0.2253, 0.25, 0.2253, 0.25, 0.1567, 0.2812, 0.6373, 0.2812, 0.706, 0.25, 0.706, 0.25, 0.6373, 0.2812, 0.088, 0.2812, 0.1567, 0.25, 0.1567, 0.25, 0.088, 0.2812, 0.5687, 0.2812, 0.6373, 0.25, 0.6373, 0.25, 0.5687, 0.2812, 0.0, 0.2812, 0.088, 0.25, 0.088, 0.25, 1.31e-07, 0.2812, 0.5, 0.2812, 0.5687, 0.25, 0.5687, 0.25, 0.5, 0.2812, 0.4313, 0.2812, 0.5, 0.25, 0.5, 0.25, 0.4313, 0.2812, 0.912, 0.2812, 1.0, 0.25, 1.0, 0.25, 0.912, 0.2812, 0.3627, 0.2812, 0.4313, 0.25, 0.4313, 0.25, 0.3627, 0.2812, 0.8433, 0.2812, 0.912, 0.25, 0.912, 0.25, 0.8433, 0.25, 1.31e-07, 0.25, 0.088, 0.2187, 0.088, 0.2187, 1.31e-07, 0.25, 0.5, 0.25, 0.5687, 0.2187, 0.5687, 0.2187, 0.5, 0.25, 0.4313, 0.25, 0.5, 0.2187, 0.5, 0.2187, 0.4313, 0.25, 0.912, 0.25, 1.0, 0.2187, 1.0, 0.2187, 0.912, 0.25, 0.3627, 0.25, 0.4313, 0.2187, 0.4313, 0.2187, 0.3627, 0.25, 0.8433, 0.25, 0.912, 0.2187, 0.912, 0.2187, 0.8433, 0.25, 0.294, 0.25, 0.3627, 0.2187, 0.3627, 0.2187, 0.294, 0.25, 0.7747, 0.25, 0.8433, 0.2187, 0.8433, 0.2187, 0.7747, 0.25, 0.2253, 0.25, 0.294, 0.2187, 0.294, 0.2187, 0.2253, 0.25, 0.706, 0.25, 0.7747, 0.2187, 0.7747, 0.2187, 0.706, 0.25, 0.1567, 0.25, 0.2253, 0.2187, 0.2253, 0.2187, 0.1567, 0.25, 0.6373, 0.25, 0.706, 0.2187, 0.706, 0.2187, 0.6373, 0.25, 0.088, 0.25, 0.1567, 0.2187, 0.1567, 0.2187, 0.088, 0.25, 0.5687, 0.25, 0.6373, 0.2187, 0.6373, 0.2187, 0.5687, 0.2187, 0.7747, 0.2187, 0.8433, 0.1875, 0.8433, 0.1875, 0.7747, 0.2187, 0.2253, 0.2187, 0.294, 0.1875, 0.294, 0.1875, 0.2253, 0.2187, 0.706, 0.2187, 0.7747, 0.1875, 0.7747, 0.1875, 0.706, 0.2187, 0.1567, 0.2187, 0.2253, 0.1875, 0.2253, 0.1875, 0.1567, 0.2187, 0.6373, 0.2187, 0.706, 0.1875, 0.706, 0.1875, 0.6373, 0.2187, 0.088, 0.2187, 0.1567, 0.1875, 0.1567, 0.1875, 0.088, 0.2187, 0.5687, 0.2187, 0.6373, 0.1875, 0.6373, 0.1875, 0.5687, 0.2187, 1.31e-07, 0.2187, 0.088, 0.1875, 0.088, 0.1875, 1.31e-07, 0.2187, 0.5, 0.2187, 0.5687, 0.1875, 0.5687, 0.1875, 0.5, 0.2187, 0.4313, 0.2187, 0.5, 0.1875, 0.5, 0.1875, 0.4313, 0.2187, 0.912, 0.2187, 1.0, 0.1875, 1.0, 0.1875, 0.912, 0.2187, 0.3627, 0.2187, 0.4313, 0.1875, 0.4313, 0.1875, 0.3627, 0.2187, 0.8433, 0.2187, 0.912, 0.1875, 0.912, 0.1875, 0.8433, 0.2187, 0.294, 0.2187, 0.3627, 0.1875, 0.3627, 0.1875, 0.294, 0.1875, 0.5, 0.1875, 0.5687, 0.1562, 0.5687, 0.1562, 0.5, 0.1875, 0.4313, 0.1875, 0.5, 0.1562, 0.5, 0.1562, 0.4313, 0.1875, 0.912, 0.1875, 1.0, 0.1562, 1.0, 0.1562, 0.912, 0.1875, 0.3627, 0.1875, 0.4313, 0.1562, 0.4313, 0.1562, 0.3627, 0.1875, 0.8433, 0.1875, 0.912, 0.1562, 0.912, 0.1562, 0.8433, 0.1875, 0.294, 0.1875, 0.3627, 0.1562, 0.3627, 0.1562, 0.294, 0.1875, 0.7747, 0.1875, 0.8433, 0.1562, 0.8433, 0.1562, 0.7747, 0.1875, 0.2253, 0.1875, 0.294, 0.1562, 0.294, 0.1562, 0.2253, 0.1875, 0.706, 0.1875, 0.7747, 0.1562, 0.7747, 0.1562, 0.706, 0.1875, 0.1567, 0.1875, 0.2253, 0.1562, 0.2253, 0.1562, 0.1567, 0.1875, 0.6373, 0.1875, 0.706, 0.1562, 0.706, 0.1562, 0.6373, 0.1875, 0.088, 0.1875, 0.1567, 0.1562, 0.1567, 0.1562, 0.088, 0.1875, 0.5687, 0.1875, 0.6373, 0.1562, 0.6373, 0.1562, 0.5687, 0.1875, 1.31e-07, 0.1875, 0.088, 0.1562, 0.088, 0.1562, 1.31e-07, 0.1562, 0.2253, 0.1562, 0.294, 0.125, 0.294, 0.125, 0.2253, 0.1562, 0.706, 0.1562, 0.7747, 0.125, 0.7747, 0.125, 0.706, 0.1562, 0.1567, 0.1562, 0.2253, 0.125, 0.2253, 0.125, 0.1567, 0.1562, 0.6373, 0.1562, 0.706, 0.125, 0.706, 0.125, 0.6373, 0.1562, 0.088, 0.1562, 0.1567, 0.125, 0.1567, 0.125, 0.088, 0.1562, 0.5687, 0.1562, 0.6373, 0.125, 0.6373, 0.125, 0.5687, 0.1562, 1.31e-07, 0.1562, 0.088, 0.125, 0.088, 0.125, 1.31e-07, 0.1562, 0.5, 0.1562, 0.5687, 0.125, 0.5687, 0.125, 0.5, 0.1562, 0.4313, 0.1562, 0.5, 0.125, 0.5, 0.125, 0.4313, 0.1562, 0.912, 0.1562, 1.0, 0.125, 1.0, 0.125, 0.912, 0.1562, 0.3627, 0.1562, 0.4313, 0.125, 0.4313, 0.125, 0.3627, 0.1562, 0.8433, 0.1562, 0.912, 0.125, 0.912, 0.125, 0.8433, 0.1562, 0.294, 0.1562, 0.3627, 0.125, 0.3627, 0.125, 0.294, 0.1562, 0.7747, 0.1562, 0.8433, 0.125, 0.8433, 0.125, 0.7747, 0.125, 0.4313, 0.125, 0.5, 0.09375, 0.5, 0.09375, 0.4313, 0.125, 0.912, 0.125, 1.0, 0.09375, 1.0, 0.09375, 0.912, 0.125, 0.3627, 0.125, 0.4313, 0.09375, 0.4313, 0.09375, 0.3627, 0.125, 0.8433, 0.125, 0.912, 0.09375, 0.912, 0.09375, 0.8433, 0.125, 0.294, 0.125, 0.3627, 0.09375, 0.3627, 0.09375, 0.294, 0.125, 0.7747, 0.125, 0.8433, 0.09375, 0.8433, 0.09375, 0.7747, 0.125, 0.2253, 0.125, 0.294, 0.09375, 0.294, 0.09375, 0.2253, 0.125, 0.706, 0.125, 0.7747, 0.09375, 0.7747, 0.09375, 0.706, 0.125, 0.1567, 0.125, 0.2253, 0.09375, 0.2253, 0.09375, 0.1567, 0.125, 0.6373, 0.125, 0.706, 0.09375, 0.706, 0.09375, 0.6373, 0.125, 0.088, 0.125, 0.1567, 0.09375, 0.1567, 0.09375, 0.088, 0.125, 0.5687, 0.125, 0.6373, 0.09375, 0.6373, 0.09375, 0.5687, 0.125, 1.31e-07, 0.125, 0.088, 0.09375, 0.088, 0.09375, 1.31e-07, 0.125, 0.5, 0.125, 0.5687, 0.09375, 0.5687, 0.09375, 0.5, 0.09375, 0.1567, 0.09375, 0.2253, 0.0625, 0.2253, 0.0625, 0.1567, 0.09375, 0.6373, 0.09375, 0.706, 0.0625, 0.706, 0.0625, 0.6373, 0.09375, 0.088, 0.09375, 0.1567, 0.0625, 0.1567, 0.0625, 0.088, 0.09375, 0.5687, 0.09375, 0.6373, 0.0625, 0.6373, 0.0625, 0.5687, 0.09375, 1.31e-07, 0.09375, 0.088, 0.0625, 0.088, 0.0625, 1.31e-07, 0.09375, 0.5, 0.09375, 0.5687, 0.0625, 0.5687, 0.0625, 0.5, 0.09375, 0.4313, 0.09375, 0.5, 0.0625, 0.5, 0.0625, 0.4313, 0.09375, 0.912, 0.09375, 1.0, 0.0625, 1.0, 0.0625, 0.912, 0.09375, 0.3627, 0.09375, 0.4313, 0.0625, 0.4313, 0.0625, 0.3627, 0.09375, 0.8433, 0.09375, 0.912, 0.0625, 0.912, 0.0625, 0.8433, 0.09375, 0.294, 0.09375, 0.3627, 0.0625, 0.3627, 0.0625, 0.294, 0.09375, 0.7747, 0.09375, 0.8433, 0.0625, 0.8433, 0.0625, 0.7747, 0.09375, 0.2253, 0.09375, 0.294, 0.0625, 0.294, 0.0625, 0.2253, 0.09375, 0.706, 0.09375, 0.7747, 0.0625, 0.7747, 0.0625, 0.706, 0.0625, 0.912, 0.0625, 1.0, 0.03125, 1.0, 0.03125, 0.912, 0.0625, 0.3627, 0.0625, 0.4313, 0.03125, 0.4313, 0.03125, 0.3627, 0.0625, 0.8433, 0.0625, 0.912, 0.03125, 0.912, 0.03125, 0.8433, 0.0625, 0.294, 0.0625, 0.3627, 0.03125, 0.3627, 0.03125, 0.294, 0.0625, 0.7747, 0.0625, 0.8433, 0.03125, 0.8433, 0.03125, 0.7747, 0.0625, 0.2253, 0.0625, 0.294, 0.03125, 0.294, 0.03125, 0.2253, 0.0625, 0.706, 0.0625, 0.7747, 0.03125, 0.7747, 0.03125, 0.706, 0.0625, 0.1567, 0.0625, 0.2253, 0.03125, 0.2253, 0.03125, 0.1567, 0.0625, 0.6373, 0.0625, 0.706, 0.03125, 0.706, 0.03125, 0.6373, 0.0625, 0.088, 0.0625, 0.1567, 0.03125, 0.1567, 0.03125, 0.088, 0.0625, 0.5687, 0.0625, 0.6373, 0.03125, 0.6373, 0.03125, 0.5687, 0.0625, 1.31e-07, 0.0625, 0.088, 0.03125, 0.088, 0.03125, 1.31e-07, 0.0625, 0.5, 0.0625, 0.5687, 0.03125, 0.5687, 0.03125, 0.5, 0.0625, 0.4313, 0.0625, 0.5, 0.03125, 0.5, 0.03125, 0.4313, 0.03125, 0.6373, 0.03125, 0.706, 0.0, 0.706, 4.47e-08, 0.6373, 0.03125, 0.088, 0.03125, 0.1567, 0.0, 0.1567, 0.0, 0.088, 0.03125, 0.5687, 0.03125, 0.6373, 4.47e-08, 0.6373, 0.0, 0.5687, 0.03125, 1.31e-07, 0.03125, 0.088, 0.0, 0.088, 4.47e-08, 1.31e-07, 0.03125, 0.5, 0.03125, 0.5687, 0.0, 0.5687, 0.0, 0.5, 0.03125, 0.4313, 0.03125, 0.5, 0.0, 0.5, 0.0, 0.4313, 0.03125, 0.912, 0.03125, 1.0, 4.47e-08, 1.0, 4.47e-08, 0.912, 0.03125, 0.3627, 0.03125, 0.4313, 0.0, 0.4313, 4.47e-08, 0.3627, 0.03125, 0.8433, 0.03125, 0.912, 4.47e-08, 0.912, 4.47e-08, 0.8433, 0.03125, 0.294, 0.03125, 0.3627, 4.47e-08, 0.3627, 0.0, 0.294, 0.03125, 0.7747, 0.03125, 0.8433, 4.47e-08, 0.8433, 0.0, 0.7747, 0.03125, 0.2253, 0.03125, 0.294, 0.0, 0.294, 0.0, 0.2253, 0.03125, 0.706, 0.03125, 0.7747, 0.0, 0.7747, 0.0, 0.706, 0.03125, 0.1567, 0.03125, 0.2253, 0.0, 0.2253, 0.0, 0.1567, 1.0, 0.3627, 1.0, 0.4313, 0.9688, 0.4313, 0.9688, 0.3627, 1.0, 0.8433, 1.0, 0.912, 0.9688, 0.912, 0.9688, 0.8433, 1.0, 0.294, 1.0, 0.3627, 0.9688, 0.3627, 0.9688, 0.294, 1.0, 0.7747, 1.0, 0.8433, 0.9688, 0.8433, 0.9688, 0.7747, 1.0, 0.2253, 1.0, 0.294, 0.9688, 0.294, 0.9688, 0.2253, 1.0, 0.706, 1.0, 0.7747, 0.9688, 0.7747, 0.9688, 0.706, 1.0, 0.1567, 1.0, 0.2253, 0.9688, 0.2253, 0.9688, 0.1567, 1.0, 0.6373, 1.0, 0.706, 0.9688, 0.706, 0.9688, 0.6373, 1.0, 0.088, 1.0, 0.1567, 0.9688, 0.1567, 0.9688, 0.088, 1.0, 0.5687, 1.0, 0.6373, 0.9688, 0.6373, 0.9688, 0.5687, 1.0, 1.31e-07, 1.0, 0.088, 0.9688, 0.088, 0.9688, 1.31e-07, 1.0, 0.5, 1.0, 0.5687, 0.9688, 0.5687, 0.9688, 0.5, 1.0, 0.4313, 1.0, 0.5, 0.9688, 0.5, 0.9688, 0.4313, 1.0, 0.912, 1.0, 1.0, 0.9688, 1.0, 0.9688, 0.912, 0.9688, 0.088, 0.9688, 0.1567, 0.9375, 0.1567, 0.9375, 0.088, 0.9688, 0.5687, 0.9688, 0.6373, 0.9375, 0.6373, 0.9375, 0.5687, 0.9688, 1.31e-07, 0.9688, 0.088, 0.9375, 0.088, 0.9375, 1.31e-07, 0.9688, 0.5, 0.9688, 0.5687, 0.9375, 0.5687, 0.9375, 0.5, 0.9688, 0.4313, 0.9688, 0.5, 0.9375, 0.5, 0.9375, 0.4313, 0.9688, 0.912, 0.9688, 1.0, 0.9375, 1.0, 0.9375, 0.912, 0.9688, 0.3627, 0.9688, 0.4313, 0.9375, 0.4313, 0.9375, 0.3627, 0.9688, 0.8433, 0.9688, 0.912, 0.9375, 0.912, 0.9375, 0.8433, 0.9688, 0.294, 0.9688, 0.3627, 0.9375, 0.3627, 0.9375, 0.294, 0.9688, 0.7747, 0.9688, 0.8433, 0.9375, 0.8433, 0.9375, 0.7747, 0.9688, 0.2253, 0.9688, 0.294, 0.9375, 0.294, 0.9375, 0.2253, 0.9688, 0.706, 0.9688, 0.7747, 0.9375, 0.7747, 0.9375, 0.706, 0.9688, 0.1567, 0.9688, 0.2253, 0.9375, 0.2253, 0.9375, 0.1567, 0.9688, 0.6373, 0.9688, 0.706, 0.9375, 0.706, 0.9375, 0.6373, 0.9375, 0.8433, 0.9375, 0.912, 0.9063, 0.912, 0.9063, 0.8433, 0.9375, 0.294, 0.9375, 0.3627, 0.9063, 0.3627, 0.9063, 0.294, 0.9375, 0.7747, 0.9375, 0.8433, 0.9063, 0.8433, 0.9063, 0.7747, 0.9375, 0.2253, 0.9375, 0.294, 0.9063, 0.294, 0.9063, 0.2253, 0.9375, 0.706, 0.9375, 0.7747, 0.9063, 0.7747, 0.9063, 0.706, 0.9375, 0.1567, 0.9375, 0.2253, 0.9063, 0.2253, 0.9063, 0.1567, 0.9375, 0.6373, 0.9375, 0.706, 0.9063, 0.706, 0.9063, 0.6373, 0.9375, 0.088, 0.9375, 0.1567, 0.9063, 0.1567, 0.9063, 0.088, 0.9375, 0.5687, 0.9375, 0.6373, 0.9063, 0.6373, 0.9063, 0.5687, 0.9375, 1.31e-07, 0.9375, 0.088, 0.9063, 0.088, 0.9063, 1.31e-07, 0.9375, 0.5, 0.9375, 0.5687, 0.9063, 0.5687, 0.9063, 0.5, 0.9375, 0.4313, 0.9375, 0.5, 0.9063, 0.5, 0.9063, 0.4313, 0.9375, 0.912, 0.9375, 1.0, 0.9063, 1.0, 0.9063, 0.912, 0.9375, 0.3627, 0.9375, 0.4313, 0.9063, 0.4313, 0.9063, 0.3627, 0.9063, 0.5687, 0.9063, 0.6373, 0.875, 0.6373, 0.875, 0.5687, 0.9063, 1.31e-07, 0.9063, 0.088, 0.875, 0.088, 0.875, 1.31e-07, 0.9063, 0.5, 0.9063, 0.5687, 0.875, 0.5687, 0.875, 0.5, 0.9063, 0.4313, 0.9063, 0.5, 0.875, 0.5, 0.875, 0.4313, 0.9063, 0.912, 0.9063, 1.0, 0.875, 1.0, 0.875, 0.912, 0.9063, 0.3627, 0.9063, 0.4313, 0.875, 0.4313, 0.875, 0.3627, 0.9063, 0.8433, 0.9063, 0.912, 0.875, 0.912, 0.875, 0.8433, 0.9063, 0.294, 0.9063, 0.3627, 0.875, 0.3627, 0.875, 0.294, 0.9063, 0.7747, 0.9063, 0.8433, 0.875, 0.8433, 0.875, 0.7747, 0.9063, 0.2253, 0.9063, 0.294, 0.875, 0.294, 0.875, 0.2253, 0.9063, 0.706, 0.9063, 0.7747, 0.875, 0.7747, 0.875, 0.706, 0.9063, 0.1567, 0.9063, 0.2253, 0.875, 0.2253, 0.875, 0.1567, 0.9063, 0.6373, 0.9063, 0.706, 0.875, 0.706, 0.875, 0.6373, 0.9063, 0.088, 0.9063, 0.1567, 0.875, 0.1567, 0.875, 0.088, 0.875, 0.294, 0.875, 0.3627, 0.8438, 0.3627, 0.8437, 0.294, 0.875, 0.7747, 0.875, 0.8433, 0.8438, 0.8433, 0.8438, 0.7747, 0.875, 0.2253, 0.875, 0.294, 0.8437, 0.294, 0.8438, 0.2253, 0.875, 0.706, 0.875, 0.7747, 0.8438, 0.7747, 0.8437, 0.706, 0.875, 0.1567, 0.875, 0.2253, 0.8438, 0.2253, 0.8438, 0.1567, 0.875, 0.6373, 0.875, 0.706, 0.8437, 0.706, 0.8438, 0.6373, 0.875, 0.088, 0.875, 0.1567, 0.8438, 0.1567, 0.8438, 0.088, 0.875, 0.5687, 0.875, 0.6373, 0.8438, 0.6373, 0.8437, 0.5687, 0.875, 1.31e-07, 0.875, 0.088, 0.8438, 0.088, 0.8438, 1.31e-07, 0.875, 0.5, 0.875, 0.5687, 0.8437, 0.5687, 0.8437, 0.5, 0.875, 0.4313, 0.875, 0.5, 0.8437, 0.5, 0.8437, 0.4313, 0.875, 0.912, 0.875, 1.0, 0.8438, 1.0, 0.8438, 0.912, 0.875, 0.3627, 0.875, 0.4313, 0.8437, 0.4313, 0.8438, 0.3627, 0.875, 0.8433, 0.875, 0.912, 0.8438, 0.912, 0.8438, 0.8433, 0.8438, 1.31e-07, 0.8438, 0.088, 0.8125, 0.088, 0.8125, 1.31e-07, 0.8437, 0.5, 0.8437, 0.5687, 0.8125, 0.5687, 0.8125, 0.5, 0.8437, 0.4313, 0.8437, 0.5, 0.8125, 0.5, 0.8125, 0.4313, 0.8438, 0.912, 0.8438, 1.0, 0.8125, 1.0, 0.8125, 0.912, 0.8438, 0.3627, 0.8437, 0.4313, 0.8125, 0.4313, 0.8125, 0.3627, 0.8438, 0.8433, 0.8438, 0.912, 0.8125, 0.912, 0.8125, 0.8433, 0.8437, 0.294, 0.8438, 0.3627, 0.8125, 0.3627, 0.8125, 0.294, 0.8438, 0.7747, 0.8438, 0.8433, 0.8125, 0.8433, 0.8125, 0.7747, 0.8438, 0.2253, 0.8437, 0.294, 0.8125, 0.294, 0.8125, 0.2253, 0.8437, 0.706, 0.8438, 0.7747, 0.8125, 0.7747, 0.8125, 0.706, 0.8438, 0.1567, 0.8438, 0.2253, 0.8125, 0.2253, 0.8125, 0.1567, 0.8438, 0.6373, 0.8437, 0.706, 0.8125, 0.706, 0.8125, 0.6373, 0.8438, 0.088, 0.8438, 0.1567, 0.8125, 0.1567, 0.8125, 0.088, 0.8437, 0.5687, 0.8438, 0.6373, 0.8125, 0.6373, 0.8125, 0.5687, 0.8125, 0.2253, 0.8125, 0.294, 0.7812, 0.294, 0.7812, 0.2253, 0.8125, 0.706, 0.8125, 0.7747, 0.7812, 0.7747, 0.7812, 0.706, 0.8125, 0.1567, 0.8125, 0.2253, 0.7812, 0.2253, 0.7812, 0.1567, 0.8125, 0.6373, 0.8125, 0.706, 0.7812, 0.706, 0.7812, 0.6373, 0.8125, 0.088, 0.8125, 0.1567, 0.7812, 0.1567, 0.7813, 0.088, 0.8125, 0.5687, 0.8125, 0.6373, 0.7812, 0.6373, 0.7812, 0.5687, 0.8125, 1.31e-07, 0.8125, 0.088, 0.7813, 0.088, 0.7813, 0.0, 0.8125, 0.5, 0.8125, 0.5687, 0.7812, 0.5687, 0.7812, 0.5, 0.8125, 0.4313, 0.8125, 0.5, 0.7812, 0.5, 0.7812, 0.4313, 0.8125, 0.912, 0.8125, 1.0, 0.7813, 1.0, 0.7813, 0.912, 0.8125, 0.3627, 0.8125, 0.4313, 0.7812, 0.4313, 0.7812, 0.3627, 0.8125, 0.8433, 0.8125, 0.912, 0.7813, 0.912, 0.7812, 0.8433, 0.8125, 0.294, 0.8125, 0.3627, 0.7812, 0.3627, 0.7812, 0.294, 0.8125, 0.7747, 0.8125, 0.8433, 0.7812, 0.8433, 0.7812, 0.7747, 0.7812, 0.4313, 0.7812, 0.5, 0.75, 0.5, 0.75, 0.4313, 0.7813, 0.912, 0.7813, 1.0, 0.75, 1.0, 0.75, 0.912, 0.7812, 0.3627, 0.7812, 0.4313, 0.75, 0.4313, 0.75, 0.3627, 0.7812, 0.8433, 0.7813, 0.912, 0.75, 0.912, 0.75, 0.8433, 0.7812, 0.294, 0.7812, 0.3627, 0.75, 0.3627, 0.75, 0.294, 0.7812, 0.7747, 0.7812, 0.8433, 0.75, 0.8433, 0.75, 0.7747, 0.7812, 0.2253, 0.7812, 0.294, 0.75, 0.294, 0.75, 0.2253, 0.7812, 0.706, 0.7812, 0.7747, 0.75, 0.7747, 0.75, 0.706, 0.7812, 0.1567, 0.7812, 0.2253, 0.75, 0.2253, 0.75, 0.1567, 0.7812, 0.6373, 0.7812, 0.706, 0.75, 0.706, 0.75, 0.6373, 0.7813, 0.088, 0.7812, 0.1567, 0.75, 0.1567, 0.75, 0.088, 0.7812, 0.5687, 0.7812, 0.6373, 0.75, 0.6373, 0.75, 0.5687, 0.7813, 0.0, 0.7813, 0.088, 0.75, 0.088, 0.75, 0.0, 0.7812, 0.5, 0.7812, 0.5687, 0.75, 0.5687, 0.75, 0.5, 0.75, 0.706, 0.75, 0.7747, 0.7188, 0.7747, 0.7188, 0.706, 0.75, 0.1567, 0.75, 0.2253, 0.7188, 0.2253, 0.7188, 0.1567, 0.75, 0.6373, 0.75, 0.706, 0.7188, 0.706, 0.7188, 0.6373, 0.75, 0.088, 0.75, 0.1567, 0.7188, 0.1567, 0.7188, 0.08799, 0.75, 0.5687, 0.75, 0.6373, 0.7188, 0.6373, 0.7188, 0.5687, 0.75, 0.0, 0.75, 0.088, 0.7188, 0.08799, 0.7188, 0.0, 0.75, 0.5, 0.75, 0.5687, 0.7188, 0.5687, 0.7188, 0.5, 0.75, 0.4313, 0.75, 0.5, 0.7188, 0.5, 0.7188, 0.4313, 0.75, 0.912, 0.75, 1.0, 0.7188, 1.0, 0.7188, 0.912, 0.75, 0.3627, 0.75, 0.4313, 0.7188, 0.4313, 0.7188, 0.3627, 0.75, 0.8433, 0.75, 0.912, 0.7188, 0.912, 0.7188, 0.8433, 0.75, 0.294, 0.75, 0.3627, 0.7188, 0.3627, 0.7188, 0.294, 0.75, 0.7747, 0.75, 0.8433, 0.7188, 0.8433, 0.7188, 0.7747, 0.75, 0.2253, 0.75, 0.294, 0.7188, 0.294, 0.7188, 0.2253, 0.7188, 0.4313, 0.7188, 0.5, 0.6875, 0.5, 0.6875, 0.4313, 0.7188, 0.912, 0.7188, 1.0, 0.6875, 1.0, 0.6875, 0.912, 0.7188, 0.3627, 0.7188, 0.4313, 0.6875, 0.4313, 0.6875, 0.3627, 0.7188, 0.8433, 0.7188, 0.912, 0.6875, 0.912, 0.6875, 0.8433, 0.7188, 0.294, 0.7188, 0.3627, 0.6875, 0.3627, 0.6875, 0.294, 0.7188, 0.7747, 0.7188, 0.8433, 0.6875, 0.8433, 0.6875, 0.7747, 0.7188, 0.2253, 0.7188, 0.294, 0.6875, 0.294, 0.6875, 0.2253, 0.7188, 0.706, 0.7188, 0.7747, 0.6875, 0.7747, 0.6875, 0.706, 0.7188, 0.1567, 0.7188, 0.2253, 0.6875, 0.2253, 0.6875, 0.1567, 0.7188, 0.6373, 0.7188, 0.706, 0.6875, 0.706, 0.6875, 0.6373, 0.7188, 0.08799, 0.7188, 0.1567, 0.6875, 0.1567, 0.6875, 0.08799, 0.7188, 0.5687, 0.7188, 0.6373, 0.6875, 0.6373, 0.6875, 0.5687, 0.7188, 0.0, 0.7188, 0.08799, 0.6875, 0.08799, 0.6875, 0.0, 0.7188, 0.5, 0.7188, 0.5687, 0.6875, 0.5687, 0.6875, 0.5, 0.6875, 0.1567, 0.6875, 0.2253, 0.6562, 0.2253, 0.6562, 0.1567, 0.6875, 0.6373, 0.6875, 0.706, 0.6562, 0.706, 0.6562, 0.6373, 0.6875, 0.08799, 0.6875, 0.1567, 0.6562, 0.1567, 0.6562, 0.08799, 0.6875, 0.5687, 0.6875, 0.6373, 0.6562, 0.6373, 0.6562, 0.5687, 0.6875, 0.0, 0.6875, 0.08799, 0.6562, 0.08799, 0.6563, 0.0, 0.6875, 0.5, 0.6875, 0.5687, 0.6562, 0.5687, 0.6562, 0.5, 0.6875, 0.4313, 0.6875, 0.5, 0.6562, 0.5, 0.6562, 0.4313, 0.6875, 0.912, 0.6875, 1.0, 0.6563, 1.0, 0.6563, 0.912, 0.6875, 0.3627, 0.6875, 0.4313, 0.6562, 0.4313, 0.6562, 0.3627, 0.6875, 0.8433, 0.6875, 0.912, 0.6563, 0.912, 0.6562, 0.8433, 0.6875, 0.294, 0.6875, 0.3627, 0.6562, 0.3627, 0.6562, 0.294, 0.6875, 0.7747, 0.6875, 0.8433, 0.6562, 0.8433, 0.6562, 0.7747, 0.6875, 0.2253, 0.6875, 0.294, 0.6562, 0.294, 0.6562, 0.2253, 0.6875, 0.706, 0.6875, 0.7747, 0.6562, 0.7747, 0.6562, 0.706, 0.6563, 0.912, 0.6563, 1.0, 0.625, 1.0, 0.625, 0.912, 0.6562, 0.3627, 0.6562, 0.4313, 0.625, 0.4313, 0.625, 0.3627, 0.6562, 0.8433, 0.6563, 0.912, 0.625, 0.912, 0.625, 0.8433, 0.6562, 0.294, 0.6562, 0.3627, 0.625, 0.3627, 0.625, 0.294, 0.6562, 0.7747, 0.6562, 0.8433, 0.625, 0.8433, 0.625, 0.7747, 0.6562, 0.2253, 0.6562, 0.294, 0.625, 0.294, 0.625, 0.2253, 0.6562, 0.706, 0.6562, 0.7747, 0.625, 0.7747, 0.625, 0.706, 0.6562, 0.1567, 0.6562, 0.2253, 0.625, 0.2253, 0.625, 0.1567, 0.6562, 0.6373, 0.6562, 0.706, 0.625, 0.706, 0.625, 0.6373, 0.6562, 0.08799, 0.6562, 0.1567, 0.625, 0.1567, 0.625, 0.08799, 0.6562, 0.5687, 0.6562, 0.6373, 0.625, 0.6373, 0.625, 0.5687, 0.6563, 0.0, 0.6562, 0.08799, 0.625, 0.08799, 0.625, 0.0, 0.6562, 0.5, 0.6562, 0.5687, 0.625, 0.5687, 0.625, 0.5, 0.6562, 0.4313, 0.6562, 0.5, 0.625, 0.5, 0.625, 0.4313, 0.625, 0.6373, 0.625, 0.706, 0.5937, 0.706, 0.5937, 0.6373, 0.625, 0.08799, 0.625, 0.1567, 0.5937, 0.1567, 0.5938, 0.08799, 0.625, 0.5687, 0.625, 0.6373, 0.5937, 0.6373, 0.5937, 0.5687, 0.625, 0.0, 0.625, 0.08799, 0.5938, 0.08799, 0.5938, 0.0, 0.625, 0.5, 0.625, 0.5687, 0.5937, 0.5687, 0.5937, 0.5, 0.625, 0.4313, 0.625, 0.5, 0.5937, 0.5, 0.5937, 0.4313, 0.625, 0.912, 0.625, 1.0, 0.5938, 1.0, 0.5938, 0.912, 0.625, 0.3627, 0.625, 0.4313, 0.5937, 0.4313, 0.5937, 0.3627, 0.625, 0.8433, 0.625, 0.912, 0.5938, 0.912, 0.5937, 0.8433, 0.625, 0.294, 0.625, 0.3627, 0.5937, 0.3627, 0.5937, 0.294, 0.625, 0.7747, 0.625, 0.8433, 0.5937, 0.8433, 0.5937, 0.7747, 0.625, 0.2253, 0.625, 0.294, 0.5937, 0.294, 0.5937, 0.2253, 0.625, 0.706, 0.625, 0.7747, 0.5937, 0.7747, 0.5937, 0.706, 0.625, 0.1567, 0.625, 0.2253, 0.5937, 0.2253, 0.5937, 0.1567, 0.5937, 0.3627, 0.5937, 0.4313, 0.5625, 0.4313, 0.5625, 0.3627, 0.5937, 0.8433, 0.5938, 0.912, 0.5625, 0.912, 0.5625, 0.8433, 0.5937, 0.294, 0.5937, 0.3627, 0.5625, 0.3627, 0.5625, 0.294, 0.5937, 0.7747, 0.5937, 0.8433, 0.5625, 0.8433, 0.5625, 0.7747, 0.5937, 0.2253, 0.5937, 0.294, 0.5625, 0.294, 0.5625, 0.2253, 0.5937, 0.706, 0.5937, 0.7747, 0.5625, 0.7747, 0.5625, 0.706, 0.5937, 0.1567, 0.5937, 0.2253, 0.5625, 0.2253, 0.5625, 0.1567, 0.5937, 0.6373, 0.5937, 0.706, 0.5625, 0.706, 0.5625, 0.6373, 0.5938, 0.08799, 0.5937, 0.1567, 0.5625, 0.1567, 0.5625, 0.08799, 0.5937, 0.5687, 0.5937, 0.6373, 0.5625, 0.6373, 0.5625, 0.5687, 0.5938, 0.0, 0.5938, 0.08799, 0.5625, 0.08799, 0.5625, 0.0, 0.5937, 0.5, 0.5937, 0.5687, 0.5625, 0.5687, 0.5625, 0.5, 0.5937, 0.4313, 0.5937, 0.5, 0.5625, 0.5, 0.5625, 0.4313, 0.5938, 0.912, 0.5938, 1.0, 0.5625, 1.0, 0.5625, 0.912, 0.5625, 0.08799, 0.5625, 0.1567, 0.5312, 0.1567, 0.5312, 0.08799, 0.5625, 0.5687, 0.5625, 0.6373, 0.5312, 0.6373, 0.5312, 0.5687, 0.5625, 0.0, 0.5625, 0.08799, 0.5312, 0.08799, 0.5313, 0.0, 0.5625, 0.5, 0.5625, 0.5687, 0.5312, 0.5687, 0.5312, 0.5, 0.5625, 0.4313, 0.5625, 0.5, 0.5312, 0.5, 0.5312, 0.4313, 0.5625, 0.912, 0.5625, 1.0, 0.5312, 1.0, 0.5312, 0.912, 0.5625, 0.3627, 0.5625, 0.4313, 0.5312, 0.4313, 0.5312, 0.3627, 0.5625, 0.8433, 0.5625, 0.912, 0.5312, 0.912, 0.5312, 0.8433, 0.5625, 0.294, 0.5625, 0.3627, 0.5312, 0.3627, 0.5312, 0.294, 0.5625, 0.7747, 0.5625, 0.8433, 0.5312, 0.8433, 0.5312, 0.7747, 0.5625, 0.2253, 0.5625, 0.294, 0.5312, 0.294, 0.5312, 0.2253, 0.5625, 0.706, 0.5625, 0.7747, 0.5312, 0.7747, 0.5312, 0.706, 0.5625, 0.1567, 0.5625, 0.2253, 0.5312, 0.2253, 0.5312, 0.1567, 0.5625, 0.6373, 0.5625, 0.706, 0.5312, 0.706, 0.5312, 0.6373, 0.5312, 0.294, 0.5312, 0.3627, 0.5, 0.3627, 0.5, 0.294, 0.5312, 0.7747, 0.5312, 0.8433, 0.5, 0.8433, 0.5, 0.7747, 0.5312, 0.2253, 0.5312, 0.294, 0.5, 0.294, 0.5, 0.2253, 0.5312, 0.706, 0.5312, 0.7747, 0.5, 0.7747, 0.5, 0.706, 0.5312, 0.1567, 0.5312, 0.2253, 0.5, 0.2253, 0.5, 0.1567, 0.5312, 0.6373, 0.5312, 0.706, 0.5, 0.706, 0.5, 0.6373, 0.5312, 0.08799, 0.5312, 0.1567, 0.5, 0.1567, 0.5, 0.08799, 0.5312, 0.5687, 0.5312, 0.6373, 0.5, 0.6373, 0.5, 0.5687, 0.5313, 0.0, 0.5312, 0.08799, 0.5, 0.08799, 0.5, 0.0, 0.5312, 0.5, 0.5312, 0.5687, 0.5, 0.5687, 0.5, 0.5, 0.5312, 0.4313, 0.5312, 0.5, 0.5, 0.5, 0.5, 0.4313, 0.5312, 0.912, 0.5312, 1.0, 0.5, 1.0, 0.5, 0.912, 0.5312, 0.3627, 0.5312, 0.4313, 0.5, 0.4313, 0.5, 0.3627, 0.5312, 0.8433, 0.5312, 0.912, 0.5, 0.912, 0.5, 0.8433])
me_sphere.materials.append(mat_material_004)
me_sphere.use_remesh_preserve_volume = False
me_sphere.use_remesh_preserve_attributes = False
me_sphere.use_mirror_vertex_groups = False
me_sphere.update()

# ---- objects
ob_sphere = bpy.data.objects.new('Sphere', me_sphere)
ob_lamp = bpy.data.objects.new('Lamp', light_lamp)
ob_camera = bpy.data.objects.new('Camera', cam_camera)

# ---- transforms, parenting, visibility, modifiers, constraints
ob_sphere.location = (0.0, 0.0, 0.0)
ob_sphere.lineart.crease_threshold = 0.0
_m = ob_sphere.modifiers.new('Subsurf', 'SUBSURF')
_m.uv_smooth = 'PRESERVE_CORNERS'
_m.quality = 2
_m.levels = 2
_m.show_only_control_edges = False
ob_lamp.location = (4.076, 1.005, 5.904)
ob_lamp.rotation_euler = (0.6503, 0.05522, 1.866)
ob_lamp.lock_rotations_4d = False
ob_lamp.empty_display_type = 'ARROWS'
ob_lamp.color = (0.0, 0.0, 0.0, 0.0)
ob_lamp.lineart.crease_threshold = 0.0
ob_camera.location = (7.481, -6.508, 5.344)
ob_camera.rotation_euler = (1.109, 0.0, 0.8149)
ob_camera.lock_rotations_4d = False
ob_camera.empty_display_type = 'ARROWS'
ob_camera.color = (0.0, 0.0, 0.0, 0.0)
ob_camera.display_type = 'WIRE'
ob_camera.lineart.crease_threshold = 0.0

# ---- collection membership
col_collection_1.objects.link(ob_sphere)
col_collection_1.objects.link(ob_lamp)
col_collection_1.objects.link(ob_camera)

# ---- scene / render settings (as saved in the file)
scene.camera = ob_camera
scene.frame_start = 1; scene.frame_end = 250; scene.frame_set(1)
scene.render.engine = 'CYCLES'
scene.render.resolution_percentage = 50
scene.render.dither_intensity = 0.0
scene.cycles.use_denoising = False
scene.cycles.samples = 128
scene.cycles.sampling_pattern = 'TABULATED_SOBOL'
scene.cycles.use_adaptive_sampling = False
scene.cycles.use_light_tree = False
scene.cycles.blur_glossy = 0.0
scene.cycles.sample_clamp_indirect = 0.0
scene.view_settings.view_transform = 'Standard'
bpy.context.view_layer.update()
